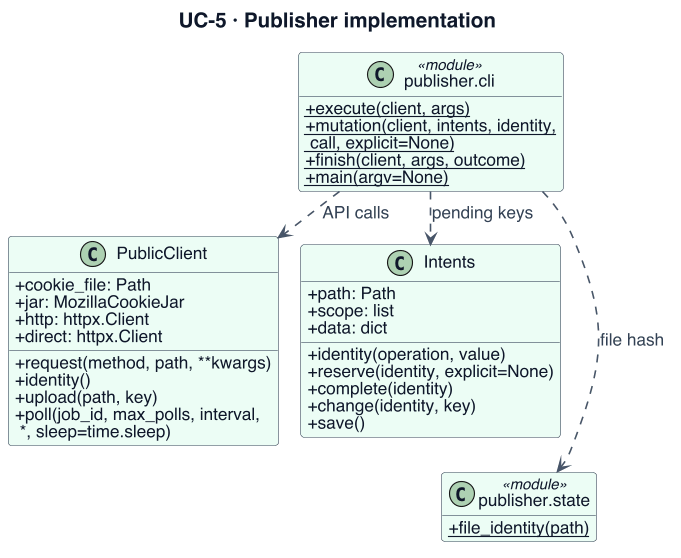

The diagram above was rendered by PlantUML. Its source (embedded in the PNG):
@startuml
!include _style.iuml
' Evidence (07c7c14): publisher/cli.py; publisher/client.py; publisher/state.py
skinparam BackgroundColor white
skinparam defaultFontSize 16
skinparam ArrowFontSize 15
skinparam ClassAttributeFontSize 15
skinparam ClassStereotypeFontSize 13
skinparam NoteFontSize 14
skinparam classAttributeIconSize 0
skinparam nodesep 20
skinparam ranksep 22
title UC-5 · Publisher implementation
class "publisher.cli" as C <<module>> $CLIENT {
 {static} + execute(client, args)
 {static} + mutation(client, intents, identity,\n call, explicit=None)
 {static} + finish(client, args, outcome)
 {static} + main(argv=None)
}
class "PublicClient" as P $CLIENT {
 + cookie_file: Path
 + jar: MozillaCookieJar
 + http: httpx.Client
 + direct: httpx.Client
 + request(method, path, **kwargs)
 + identity()
 + upload(path, key)
 + poll(job_id, max_polls, interval,\n *, sleep=time.sleep)
}
class "Intents" as I $CLIENT {
 + path: Path
 + scope: list
 + data: dict
 + identity(operation, value)
 + reserve(identity, explicit=None)
 + complete(identity)
 + change(identity, key)
 + save()
}
class "publisher.state" as S <<module>> $CLIENT {
 {static} + file_identity(path)
}
C ..down> P : API calls
C ..down> I : pending keys
C ..> S : file hash
P -[hidden]right-> I
I -[hidden]down-> S
' Instance field types describe assigned values; unannotated operations retain source signatures.
@enduml